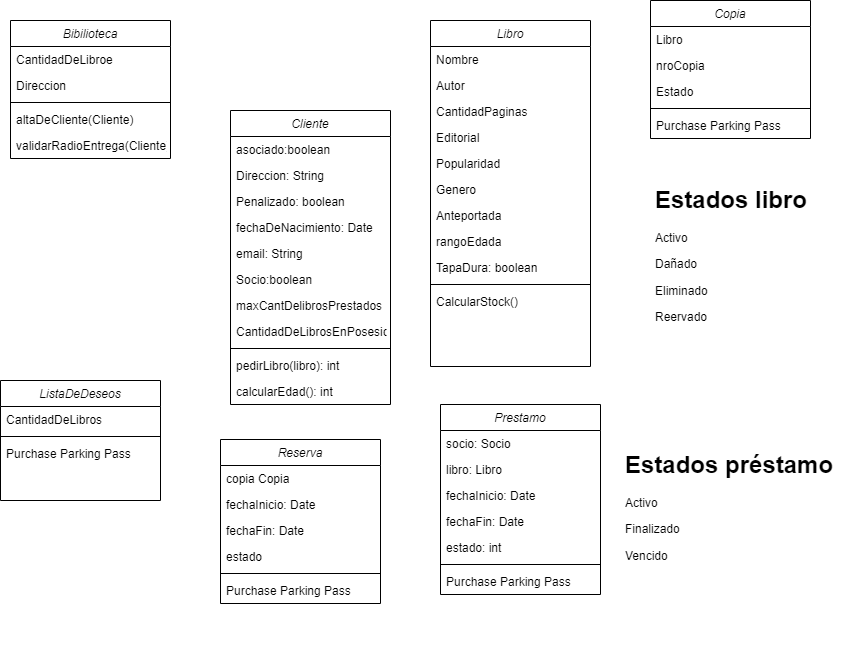

The diagram above was exported from draw.io. Its source (the exported page's mxGraphModel, read from the mxfile embedded in the PNG):
<mxGraphModel dx="923" dy="677" grid="1" gridSize="10" guides="1" tooltips="1" connect="1" arrows="1" fold="1" page="1" pageScale="1" pageWidth="827" pageHeight="1169" math="0" shadow="0">
  <root>
    <mxCell id="WIyWlLk6GJQsqaUBKTNV-0" />
    <mxCell id="WIyWlLk6GJQsqaUBKTNV-1" parent="WIyWlLk6GJQsqaUBKTNV-0" />
    <mxCell id="Y3yg2eMp6BnjoyISnXFu-0" value="Libro" style="swimlane;fontStyle=2;align=center;verticalAlign=top;childLayout=stackLayout;horizontal=1;startSize=26;horizontalStack=0;resizeParent=1;resizeLast=0;collapsible=1;marginBottom=0;rounded=0;shadow=0;strokeWidth=1;" vertex="1" parent="WIyWlLk6GJQsqaUBKTNV-1">
      <mxGeometry x="550" y="40" width="160" height="346" as="geometry">
        <mxRectangle x="230" y="140" width="160" height="26" as="alternateBounds" />
      </mxGeometry>
    </mxCell>
    <mxCell id="Y3yg2eMp6BnjoyISnXFu-1" value="Nombre" style="text;align=left;verticalAlign=top;spacingLeft=4;spacingRight=4;overflow=hidden;rotatable=0;points=[[0,0.5],[1,0.5]];portConstraint=eastwest;rounded=0;shadow=0;html=0;" vertex="1" parent="Y3yg2eMp6BnjoyISnXFu-0">
      <mxGeometry y="26" width="160" height="26" as="geometry" />
    </mxCell>
    <mxCell id="Y3yg2eMp6BnjoyISnXFu-24" value="Autor" style="text;align=left;verticalAlign=top;spacingLeft=4;spacingRight=4;overflow=hidden;rotatable=0;points=[[0,0.5],[1,0.5]];portConstraint=eastwest;rounded=0;shadow=0;html=0;" vertex="1" parent="Y3yg2eMp6BnjoyISnXFu-0">
      <mxGeometry y="52" width="160" height="26" as="geometry" />
    </mxCell>
    <mxCell id="Y3yg2eMp6BnjoyISnXFu-25" value="CantidadPaginas" style="text;align=left;verticalAlign=top;spacingLeft=4;spacingRight=4;overflow=hidden;rotatable=0;points=[[0,0.5],[1,0.5]];portConstraint=eastwest;rounded=0;shadow=0;html=0;" vertex="1" parent="Y3yg2eMp6BnjoyISnXFu-0">
      <mxGeometry y="78" width="160" height="26" as="geometry" />
    </mxCell>
    <mxCell id="Y3yg2eMp6BnjoyISnXFu-27" value="Editorial" style="text;align=left;verticalAlign=top;spacingLeft=4;spacingRight=4;overflow=hidden;rotatable=0;points=[[0,0.5],[1,0.5]];portConstraint=eastwest;rounded=0;shadow=0;html=0;" vertex="1" parent="Y3yg2eMp6BnjoyISnXFu-0">
      <mxGeometry y="104" width="160" height="26" as="geometry" />
    </mxCell>
    <mxCell id="Y3yg2eMp6BnjoyISnXFu-30" value="Popularidad" style="text;align=left;verticalAlign=top;spacingLeft=4;spacingRight=4;overflow=hidden;rotatable=0;points=[[0,0.5],[1,0.5]];portConstraint=eastwest;rounded=0;shadow=0;html=0;" vertex="1" parent="Y3yg2eMp6BnjoyISnXFu-0">
      <mxGeometry y="130" width="160" height="26" as="geometry" />
    </mxCell>
    <mxCell id="Y3yg2eMp6BnjoyISnXFu-31" value="Genero" style="text;align=left;verticalAlign=top;spacingLeft=4;spacingRight=4;overflow=hidden;rotatable=0;points=[[0,0.5],[1,0.5]];portConstraint=eastwest;rounded=0;shadow=0;html=0;" vertex="1" parent="Y3yg2eMp6BnjoyISnXFu-0">
      <mxGeometry y="156" width="160" height="26" as="geometry" />
    </mxCell>
    <mxCell id="Y3yg2eMp6BnjoyISnXFu-32" value="Anteportada" style="text;align=left;verticalAlign=top;spacingLeft=4;spacingRight=4;overflow=hidden;rotatable=0;points=[[0,0.5],[1,0.5]];portConstraint=eastwest;rounded=0;shadow=0;html=0;" vertex="1" parent="Y3yg2eMp6BnjoyISnXFu-0">
      <mxGeometry y="182" width="160" height="26" as="geometry" />
    </mxCell>
    <mxCell id="Y3yg2eMp6BnjoyISnXFu-39" value="rangoEdada" style="text;align=left;verticalAlign=top;spacingLeft=4;spacingRight=4;overflow=hidden;rotatable=0;points=[[0,0.5],[1,0.5]];portConstraint=eastwest;rounded=0;shadow=0;html=0;" vertex="1" parent="Y3yg2eMp6BnjoyISnXFu-0">
      <mxGeometry y="208" width="160" height="26" as="geometry" />
    </mxCell>
    <mxCell id="Y3yg2eMp6BnjoyISnXFu-26" value="TapaDura: boolean" style="text;align=left;verticalAlign=top;spacingLeft=4;spacingRight=4;overflow=hidden;rotatable=0;points=[[0,0.5],[1,0.5]];portConstraint=eastwest;rounded=0;shadow=0;html=0;" vertex="1" parent="Y3yg2eMp6BnjoyISnXFu-0">
      <mxGeometry y="234" width="160" height="26" as="geometry" />
    </mxCell>
    <mxCell id="Y3yg2eMp6BnjoyISnXFu-2" value="" style="line;html=1;strokeWidth=1;align=left;verticalAlign=middle;spacingTop=-1;spacingLeft=3;spacingRight=3;rotatable=0;labelPosition=right;points=[];portConstraint=eastwest;" vertex="1" parent="Y3yg2eMp6BnjoyISnXFu-0">
      <mxGeometry y="260" width="160" height="8" as="geometry" />
    </mxCell>
    <mxCell id="Y3yg2eMp6BnjoyISnXFu-3" value="CalcularStock()" style="text;align=left;verticalAlign=top;spacingLeft=4;spacingRight=4;overflow=hidden;rotatable=0;points=[[0,0.5],[1,0.5]];portConstraint=eastwest;" vertex="1" parent="Y3yg2eMp6BnjoyISnXFu-0">
      <mxGeometry y="268" width="160" height="26" as="geometry" />
    </mxCell>
    <mxCell id="Y3yg2eMp6BnjoyISnXFu-4" value="Cliente" style="swimlane;fontStyle=2;align=center;verticalAlign=top;childLayout=stackLayout;horizontal=1;startSize=26;horizontalStack=0;resizeParent=1;resizeLast=0;collapsible=1;marginBottom=0;rounded=0;shadow=0;strokeWidth=1;" vertex="1" parent="WIyWlLk6GJQsqaUBKTNV-1">
      <mxGeometry x="350" y="130" width="160" height="294" as="geometry">
        <mxRectangle x="230" y="140" width="160" height="26" as="alternateBounds" />
      </mxGeometry>
    </mxCell>
    <mxCell id="Y3yg2eMp6BnjoyISnXFu-5" value="asociado:boolean" style="text;align=left;verticalAlign=top;spacingLeft=4;spacingRight=4;overflow=hidden;rotatable=0;points=[[0,0.5],[1,0.5]];portConstraint=eastwest;rounded=0;shadow=0;html=0;" vertex="1" parent="Y3yg2eMp6BnjoyISnXFu-4">
      <mxGeometry y="26" width="160" height="26" as="geometry" />
    </mxCell>
    <mxCell id="Y3yg2eMp6BnjoyISnXFu-34" value="Direccion: String" style="text;align=left;verticalAlign=top;spacingLeft=4;spacingRight=4;overflow=hidden;rotatable=0;points=[[0,0.5],[1,0.5]];portConstraint=eastwest;rounded=0;shadow=0;html=0;" vertex="1" parent="Y3yg2eMp6BnjoyISnXFu-4">
      <mxGeometry y="52" width="160" height="26" as="geometry" />
    </mxCell>
    <mxCell id="Y3yg2eMp6BnjoyISnXFu-33" value="Penalizado: boolean" style="text;align=left;verticalAlign=top;spacingLeft=4;spacingRight=4;overflow=hidden;rotatable=0;points=[[0,0.5],[1,0.5]];portConstraint=eastwest;rounded=0;shadow=0;html=0;" vertex="1" parent="Y3yg2eMp6BnjoyISnXFu-4">
      <mxGeometry y="78" width="160" height="26" as="geometry" />
    </mxCell>
    <mxCell id="Y3yg2eMp6BnjoyISnXFu-35" value="fechaDeNacimiento: Date" style="text;align=left;verticalAlign=top;spacingLeft=4;spacingRight=4;overflow=hidden;rotatable=0;points=[[0,0.5],[1,0.5]];portConstraint=eastwest;rounded=0;shadow=0;html=0;" vertex="1" parent="Y3yg2eMp6BnjoyISnXFu-4">
      <mxGeometry y="104" width="160" height="26" as="geometry" />
    </mxCell>
    <mxCell id="Y3yg2eMp6BnjoyISnXFu-38" value="email: String" style="text;align=left;verticalAlign=top;spacingLeft=4;spacingRight=4;overflow=hidden;rotatable=0;points=[[0,0.5],[1,0.5]];portConstraint=eastwest;rounded=0;shadow=0;html=0;" vertex="1" parent="Y3yg2eMp6BnjoyISnXFu-4">
      <mxGeometry y="130" width="160" height="26" as="geometry" />
    </mxCell>
    <mxCell id="Y3yg2eMp6BnjoyISnXFu-37" value="Socio:boolean" style="text;align=left;verticalAlign=top;spacingLeft=4;spacingRight=4;overflow=hidden;rotatable=0;points=[[0,0.5],[1,0.5]];portConstraint=eastwest;rounded=0;shadow=0;html=0;" vertex="1" parent="Y3yg2eMp6BnjoyISnXFu-4">
      <mxGeometry y="156" width="160" height="26" as="geometry" />
    </mxCell>
    <mxCell id="Y3yg2eMp6BnjoyISnXFu-40" value="maxCantDelibrosPrestados" style="text;align=left;verticalAlign=top;spacingLeft=4;spacingRight=4;overflow=hidden;rotatable=0;points=[[0,0.5],[1,0.5]];portConstraint=eastwest;rounded=0;shadow=0;html=0;" vertex="1" parent="Y3yg2eMp6BnjoyISnXFu-4">
      <mxGeometry y="182" width="160" height="26" as="geometry" />
    </mxCell>
    <mxCell id="Y3yg2eMp6BnjoyISnXFu-36" value="CantidadDeLibrosEnPosesion" style="text;align=left;verticalAlign=top;spacingLeft=4;spacingRight=4;overflow=hidden;rotatable=0;points=[[0,0.5],[1,0.5]];portConstraint=eastwest;rounded=0;shadow=0;html=0;" vertex="1" parent="Y3yg2eMp6BnjoyISnXFu-4">
      <mxGeometry y="208" width="160" height="26" as="geometry" />
    </mxCell>
    <mxCell id="Y3yg2eMp6BnjoyISnXFu-6" value="" style="line;html=1;strokeWidth=1;align=left;verticalAlign=middle;spacingTop=-1;spacingLeft=3;spacingRight=3;rotatable=0;labelPosition=right;points=[];portConstraint=eastwest;" vertex="1" parent="Y3yg2eMp6BnjoyISnXFu-4">
      <mxGeometry y="234" width="160" height="8" as="geometry" />
    </mxCell>
    <mxCell id="Y3yg2eMp6BnjoyISnXFu-41" value="pedirLibro(libro): int" style="text;align=left;verticalAlign=top;spacingLeft=4;spacingRight=4;overflow=hidden;rotatable=0;points=[[0,0.5],[1,0.5]];portConstraint=eastwest;" vertex="1" parent="Y3yg2eMp6BnjoyISnXFu-4">
      <mxGeometry y="242" width="160" height="26" as="geometry" />
    </mxCell>
    <mxCell id="Y3yg2eMp6BnjoyISnXFu-7" value="calcularEdad(): int" style="text;align=left;verticalAlign=top;spacingLeft=4;spacingRight=4;overflow=hidden;rotatable=0;points=[[0,0.5],[1,0.5]];portConstraint=eastwest;" vertex="1" parent="Y3yg2eMp6BnjoyISnXFu-4">
      <mxGeometry y="268" width="160" height="26" as="geometry" />
    </mxCell>
    <mxCell id="Y3yg2eMp6BnjoyISnXFu-12" value="Bibilioteca" style="swimlane;fontStyle=2;align=center;verticalAlign=top;childLayout=stackLayout;horizontal=1;startSize=26;horizontalStack=0;resizeParent=1;resizeLast=0;collapsible=1;marginBottom=0;rounded=0;shadow=0;strokeWidth=1;" vertex="1" parent="WIyWlLk6GJQsqaUBKTNV-1">
      <mxGeometry x="130" y="40" width="160" height="138" as="geometry">
        <mxRectangle x="230" y="140" width="160" height="26" as="alternateBounds" />
      </mxGeometry>
    </mxCell>
    <mxCell id="Y3yg2eMp6BnjoyISnXFu-13" value="CantidadDeLibroe" style="text;align=left;verticalAlign=top;spacingLeft=4;spacingRight=4;overflow=hidden;rotatable=0;points=[[0,0.5],[1,0.5]];portConstraint=eastwest;rounded=0;shadow=0;html=0;" vertex="1" parent="Y3yg2eMp6BnjoyISnXFu-12">
      <mxGeometry y="26" width="160" height="26" as="geometry" />
    </mxCell>
    <mxCell id="Y3yg2eMp6BnjoyISnXFu-60" value="Direccion" style="text;align=left;verticalAlign=top;spacingLeft=4;spacingRight=4;overflow=hidden;rotatable=0;points=[[0,0.5],[1,0.5]];portConstraint=eastwest;rounded=0;shadow=0;html=0;" vertex="1" parent="Y3yg2eMp6BnjoyISnXFu-12">
      <mxGeometry y="52" width="160" height="26" as="geometry" />
    </mxCell>
    <mxCell id="Y3yg2eMp6BnjoyISnXFu-14" value="" style="line;html=1;strokeWidth=1;align=left;verticalAlign=middle;spacingTop=-1;spacingLeft=3;spacingRight=3;rotatable=0;labelPosition=right;points=[];portConstraint=eastwest;" vertex="1" parent="Y3yg2eMp6BnjoyISnXFu-12">
      <mxGeometry y="78" width="160" height="8" as="geometry" />
    </mxCell>
    <mxCell id="Y3yg2eMp6BnjoyISnXFu-15" value="altaDeCliente(Cliente)" style="text;align=left;verticalAlign=top;spacingLeft=4;spacingRight=4;overflow=hidden;rotatable=0;points=[[0,0.5],[1,0.5]];portConstraint=eastwest;" vertex="1" parent="Y3yg2eMp6BnjoyISnXFu-12">
      <mxGeometry y="86" width="160" height="26" as="geometry" />
    </mxCell>
    <mxCell id="Y3yg2eMp6BnjoyISnXFu-61" value="validarRadioEntrega(Cliente)" style="text;align=left;verticalAlign=top;spacingLeft=4;spacingRight=4;overflow=hidden;rotatable=0;points=[[0,0.5],[1,0.5]];portConstraint=eastwest;" vertex="1" parent="Y3yg2eMp6BnjoyISnXFu-12">
      <mxGeometry y="112" width="160" height="26" as="geometry" />
    </mxCell>
    <mxCell id="Y3yg2eMp6BnjoyISnXFu-16" value="ListaDeDeseos" style="swimlane;fontStyle=2;align=center;verticalAlign=top;childLayout=stackLayout;horizontal=1;startSize=26;horizontalStack=0;resizeParent=1;resizeLast=0;collapsible=1;marginBottom=0;rounded=0;shadow=0;strokeWidth=1;" vertex="1" parent="WIyWlLk6GJQsqaUBKTNV-1">
      <mxGeometry x="120" y="400" width="160" height="120" as="geometry">
        <mxRectangle x="230" y="140" width="160" height="26" as="alternateBounds" />
      </mxGeometry>
    </mxCell>
    <mxCell id="Y3yg2eMp6BnjoyISnXFu-17" value="CantidadDeLibros" style="text;align=left;verticalAlign=top;spacingLeft=4;spacingRight=4;overflow=hidden;rotatable=0;points=[[0,0.5],[1,0.5]];portConstraint=eastwest;rounded=0;shadow=0;html=0;" vertex="1" parent="Y3yg2eMp6BnjoyISnXFu-16">
      <mxGeometry y="26" width="160" height="26" as="geometry" />
    </mxCell>
    <mxCell id="Y3yg2eMp6BnjoyISnXFu-18" value="" style="line;html=1;strokeWidth=1;align=left;verticalAlign=middle;spacingTop=-1;spacingLeft=3;spacingRight=3;rotatable=0;labelPosition=right;points=[];portConstraint=eastwest;" vertex="1" parent="Y3yg2eMp6BnjoyISnXFu-16">
      <mxGeometry y="52" width="160" height="8" as="geometry" />
    </mxCell>
    <mxCell id="Y3yg2eMp6BnjoyISnXFu-19" value="Purchase Parking Pass" style="text;align=left;verticalAlign=top;spacingLeft=4;spacingRight=4;overflow=hidden;rotatable=0;points=[[0,0.5],[1,0.5]];portConstraint=eastwest;" vertex="1" parent="Y3yg2eMp6BnjoyISnXFu-16">
      <mxGeometry y="60" width="160" height="26" as="geometry" />
    </mxCell>
    <mxCell id="Y3yg2eMp6BnjoyISnXFu-20" value="Reserva" style="swimlane;fontStyle=2;align=center;verticalAlign=top;childLayout=stackLayout;horizontal=1;startSize=26;horizontalStack=0;resizeParent=1;resizeLast=0;collapsible=1;marginBottom=0;rounded=0;shadow=0;strokeWidth=1;" vertex="1" parent="WIyWlLk6GJQsqaUBKTNV-1">
      <mxGeometry x="340" y="459" width="160" height="164" as="geometry">
        <mxRectangle x="230" y="140" width="160" height="26" as="alternateBounds" />
      </mxGeometry>
    </mxCell>
    <mxCell id="Y3yg2eMp6BnjoyISnXFu-21" value="copia Copia" style="text;align=left;verticalAlign=top;spacingLeft=4;spacingRight=4;overflow=hidden;rotatable=0;points=[[0,0.5],[1,0.5]];portConstraint=eastwest;rounded=0;shadow=0;html=0;" vertex="1" parent="Y3yg2eMp6BnjoyISnXFu-20">
      <mxGeometry y="26" width="160" height="26" as="geometry" />
    </mxCell>
    <mxCell id="Y3yg2eMp6BnjoyISnXFu-59" value="fechaInicio: Date" style="text;align=left;verticalAlign=top;spacingLeft=4;spacingRight=4;overflow=hidden;rotatable=0;points=[[0,0.5],[1,0.5]];portConstraint=eastwest;rounded=0;shadow=0;html=0;" vertex="1" parent="Y3yg2eMp6BnjoyISnXFu-20">
      <mxGeometry y="52" width="160" height="26" as="geometry" />
    </mxCell>
    <mxCell id="Y3yg2eMp6BnjoyISnXFu-58" value="fechaFin: Date" style="text;align=left;verticalAlign=top;spacingLeft=4;spacingRight=4;overflow=hidden;rotatable=0;points=[[0,0.5],[1,0.5]];portConstraint=eastwest;rounded=0;shadow=0;html=0;" vertex="1" parent="Y3yg2eMp6BnjoyISnXFu-20">
      <mxGeometry y="78" width="160" height="26" as="geometry" />
    </mxCell>
    <mxCell id="Y3yg2eMp6BnjoyISnXFu-62" value="estado" style="text;align=left;verticalAlign=top;spacingLeft=4;spacingRight=4;overflow=hidden;rotatable=0;points=[[0,0.5],[1,0.5]];portConstraint=eastwest;rounded=0;shadow=0;html=0;" vertex="1" parent="Y3yg2eMp6BnjoyISnXFu-20">
      <mxGeometry y="104" width="160" height="26" as="geometry" />
    </mxCell>
    <mxCell id="Y3yg2eMp6BnjoyISnXFu-22" value="" style="line;html=1;strokeWidth=1;align=left;verticalAlign=middle;spacingTop=-1;spacingLeft=3;spacingRight=3;rotatable=0;labelPosition=right;points=[];portConstraint=eastwest;" vertex="1" parent="Y3yg2eMp6BnjoyISnXFu-20">
      <mxGeometry y="130" width="160" height="8" as="geometry" />
    </mxCell>
    <mxCell id="Y3yg2eMp6BnjoyISnXFu-23" value="Purchase Parking Pass" style="text;align=left;verticalAlign=top;spacingLeft=4;spacingRight=4;overflow=hidden;rotatable=0;points=[[0,0.5],[1,0.5]];portConstraint=eastwest;" vertex="1" parent="Y3yg2eMp6BnjoyISnXFu-20">
      <mxGeometry y="138" width="160" height="26" as="geometry" />
    </mxCell>
    <mxCell id="Y3yg2eMp6BnjoyISnXFu-42" value="Prestamo" style="swimlane;fontStyle=2;align=center;verticalAlign=top;childLayout=stackLayout;horizontal=1;startSize=26;horizontalStack=0;resizeParent=1;resizeLast=0;collapsible=1;marginBottom=0;rounded=0;shadow=0;strokeWidth=1;" vertex="1" parent="WIyWlLk6GJQsqaUBKTNV-1">
      <mxGeometry x="560" y="424" width="160" height="190" as="geometry">
        <mxRectangle x="230" y="140" width="160" height="26" as="alternateBounds" />
      </mxGeometry>
    </mxCell>
    <mxCell id="Y3yg2eMp6BnjoyISnXFu-43" value="socio: Socio" style="text;align=left;verticalAlign=top;spacingLeft=4;spacingRight=4;overflow=hidden;rotatable=0;points=[[0,0.5],[1,0.5]];portConstraint=eastwest;rounded=0;shadow=0;html=0;" vertex="1" parent="Y3yg2eMp6BnjoyISnXFu-42">
      <mxGeometry y="26" width="160" height="26" as="geometry" />
    </mxCell>
    <mxCell id="Y3yg2eMp6BnjoyISnXFu-46" value="libro: Libro" style="text;align=left;verticalAlign=top;spacingLeft=4;spacingRight=4;overflow=hidden;rotatable=0;points=[[0,0.5],[1,0.5]];portConstraint=eastwest;rounded=0;shadow=0;html=0;" vertex="1" parent="Y3yg2eMp6BnjoyISnXFu-42">
      <mxGeometry y="52" width="160" height="26" as="geometry" />
    </mxCell>
    <mxCell id="Y3yg2eMp6BnjoyISnXFu-48" value="fechaInicio: Date" style="text;align=left;verticalAlign=top;spacingLeft=4;spacingRight=4;overflow=hidden;rotatable=0;points=[[0,0.5],[1,0.5]];portConstraint=eastwest;rounded=0;shadow=0;html=0;" vertex="1" parent="Y3yg2eMp6BnjoyISnXFu-42">
      <mxGeometry y="78" width="160" height="26" as="geometry" />
    </mxCell>
    <mxCell id="Y3yg2eMp6BnjoyISnXFu-47" value="fechaFin: Date" style="text;align=left;verticalAlign=top;spacingLeft=4;spacingRight=4;overflow=hidden;rotatable=0;points=[[0,0.5],[1,0.5]];portConstraint=eastwest;rounded=0;shadow=0;html=0;" vertex="1" parent="Y3yg2eMp6BnjoyISnXFu-42">
      <mxGeometry y="104" width="160" height="26" as="geometry" />
    </mxCell>
    <mxCell id="Y3yg2eMp6BnjoyISnXFu-51" value="estado: int" style="text;align=left;verticalAlign=top;spacingLeft=4;spacingRight=4;overflow=hidden;rotatable=0;points=[[0,0.5],[1,0.5]];portConstraint=eastwest;rounded=0;shadow=0;html=0;" vertex="1" parent="Y3yg2eMp6BnjoyISnXFu-42">
      <mxGeometry y="130" width="160" height="26" as="geometry" />
    </mxCell>
    <mxCell id="Y3yg2eMp6BnjoyISnXFu-44" value="" style="line;html=1;strokeWidth=1;align=left;verticalAlign=middle;spacingTop=-1;spacingLeft=3;spacingRight=3;rotatable=0;labelPosition=right;points=[];portConstraint=eastwest;" vertex="1" parent="Y3yg2eMp6BnjoyISnXFu-42">
      <mxGeometry y="156" width="160" height="8" as="geometry" />
    </mxCell>
    <mxCell id="Y3yg2eMp6BnjoyISnXFu-45" value="Purchase Parking Pass" style="text;align=left;verticalAlign=top;spacingLeft=4;spacingRight=4;overflow=hidden;rotatable=0;points=[[0,0.5],[1,0.5]];portConstraint=eastwest;" vertex="1" parent="Y3yg2eMp6BnjoyISnXFu-42">
      <mxGeometry y="164" width="160" height="26" as="geometry" />
    </mxCell>
    <mxCell id="Y3yg2eMp6BnjoyISnXFu-50" value="&lt;h1&gt;Estados libro&lt;/h1&gt;&lt;p&gt;Activo&lt;/p&gt;&lt;p&gt;Dañado&lt;/p&gt;&lt;p&gt;Eliminado&lt;/p&gt;&lt;p&gt;Reervado&lt;/p&gt;" style="text;html=1;strokeColor=none;fillColor=none;spacing=5;spacingTop=-20;whiteSpace=wrap;overflow=hidden;rounded=0;" vertex="1" parent="WIyWlLk6GJQsqaUBKTNV-1">
      <mxGeometry x="770" y="200" width="190" height="160" as="geometry" />
    </mxCell>
    <mxCell id="Y3yg2eMp6BnjoyISnXFu-52" value="&lt;h1&gt;Estados préstamo&lt;/h1&gt;&lt;p&gt;Activo&lt;/p&gt;&lt;p&gt;Finalizado&lt;/p&gt;&lt;p&gt;Vencido&lt;/p&gt;" style="text;html=1;strokeColor=none;fillColor=none;spacing=5;spacingTop=-20;whiteSpace=wrap;overflow=hidden;rounded=0;" vertex="1" parent="WIyWlLk6GJQsqaUBKTNV-1">
      <mxGeometry x="740" y="465" width="230" height="205" as="geometry" />
    </mxCell>
    <mxCell id="Y3yg2eMp6BnjoyISnXFu-53" value="Copia" style="swimlane;fontStyle=2;align=center;verticalAlign=top;childLayout=stackLayout;horizontal=1;startSize=26;horizontalStack=0;resizeParent=1;resizeLast=0;collapsible=1;marginBottom=0;rounded=0;shadow=0;strokeWidth=1;" vertex="1" parent="WIyWlLk6GJQsqaUBKTNV-1">
      <mxGeometry x="770" y="20" width="160" height="138" as="geometry">
        <mxRectangle x="230" y="140" width="160" height="26" as="alternateBounds" />
      </mxGeometry>
    </mxCell>
    <mxCell id="Y3yg2eMp6BnjoyISnXFu-54" value="Libro" style="text;align=left;verticalAlign=top;spacingLeft=4;spacingRight=4;overflow=hidden;rotatable=0;points=[[0,0.5],[1,0.5]];portConstraint=eastwest;rounded=0;shadow=0;html=0;" vertex="1" parent="Y3yg2eMp6BnjoyISnXFu-53">
      <mxGeometry y="26" width="160" height="26" as="geometry" />
    </mxCell>
    <mxCell id="Y3yg2eMp6BnjoyISnXFu-57" value="nroCopia" style="text;align=left;verticalAlign=top;spacingLeft=4;spacingRight=4;overflow=hidden;rotatable=0;points=[[0,0.5],[1,0.5]];portConstraint=eastwest;rounded=0;shadow=0;html=0;" vertex="1" parent="Y3yg2eMp6BnjoyISnXFu-53">
      <mxGeometry y="52" width="160" height="26" as="geometry" />
    </mxCell>
    <mxCell id="Y3yg2eMp6BnjoyISnXFu-49" value="Estado" style="text;align=left;verticalAlign=top;spacingLeft=4;spacingRight=4;overflow=hidden;rotatable=0;points=[[0,0.5],[1,0.5]];portConstraint=eastwest;rounded=0;shadow=0;html=0;" vertex="1" parent="Y3yg2eMp6BnjoyISnXFu-53">
      <mxGeometry y="78" width="160" height="26" as="geometry" />
    </mxCell>
    <mxCell id="Y3yg2eMp6BnjoyISnXFu-55" value="" style="line;html=1;strokeWidth=1;align=left;verticalAlign=middle;spacingTop=-1;spacingLeft=3;spacingRight=3;rotatable=0;labelPosition=right;points=[];portConstraint=eastwest;" vertex="1" parent="Y3yg2eMp6BnjoyISnXFu-53">
      <mxGeometry y="104" width="160" height="8" as="geometry" />
    </mxCell>
    <mxCell id="Y3yg2eMp6BnjoyISnXFu-56" value="Purchase Parking Pass" style="text;align=left;verticalAlign=top;spacingLeft=4;spacingRight=4;overflow=hidden;rotatable=0;points=[[0,0.5],[1,0.5]];portConstraint=eastwest;" vertex="1" parent="Y3yg2eMp6BnjoyISnXFu-53">
      <mxGeometry y="112" width="160" height="26" as="geometry" />
    </mxCell>
  </root>
</mxGraphModel>